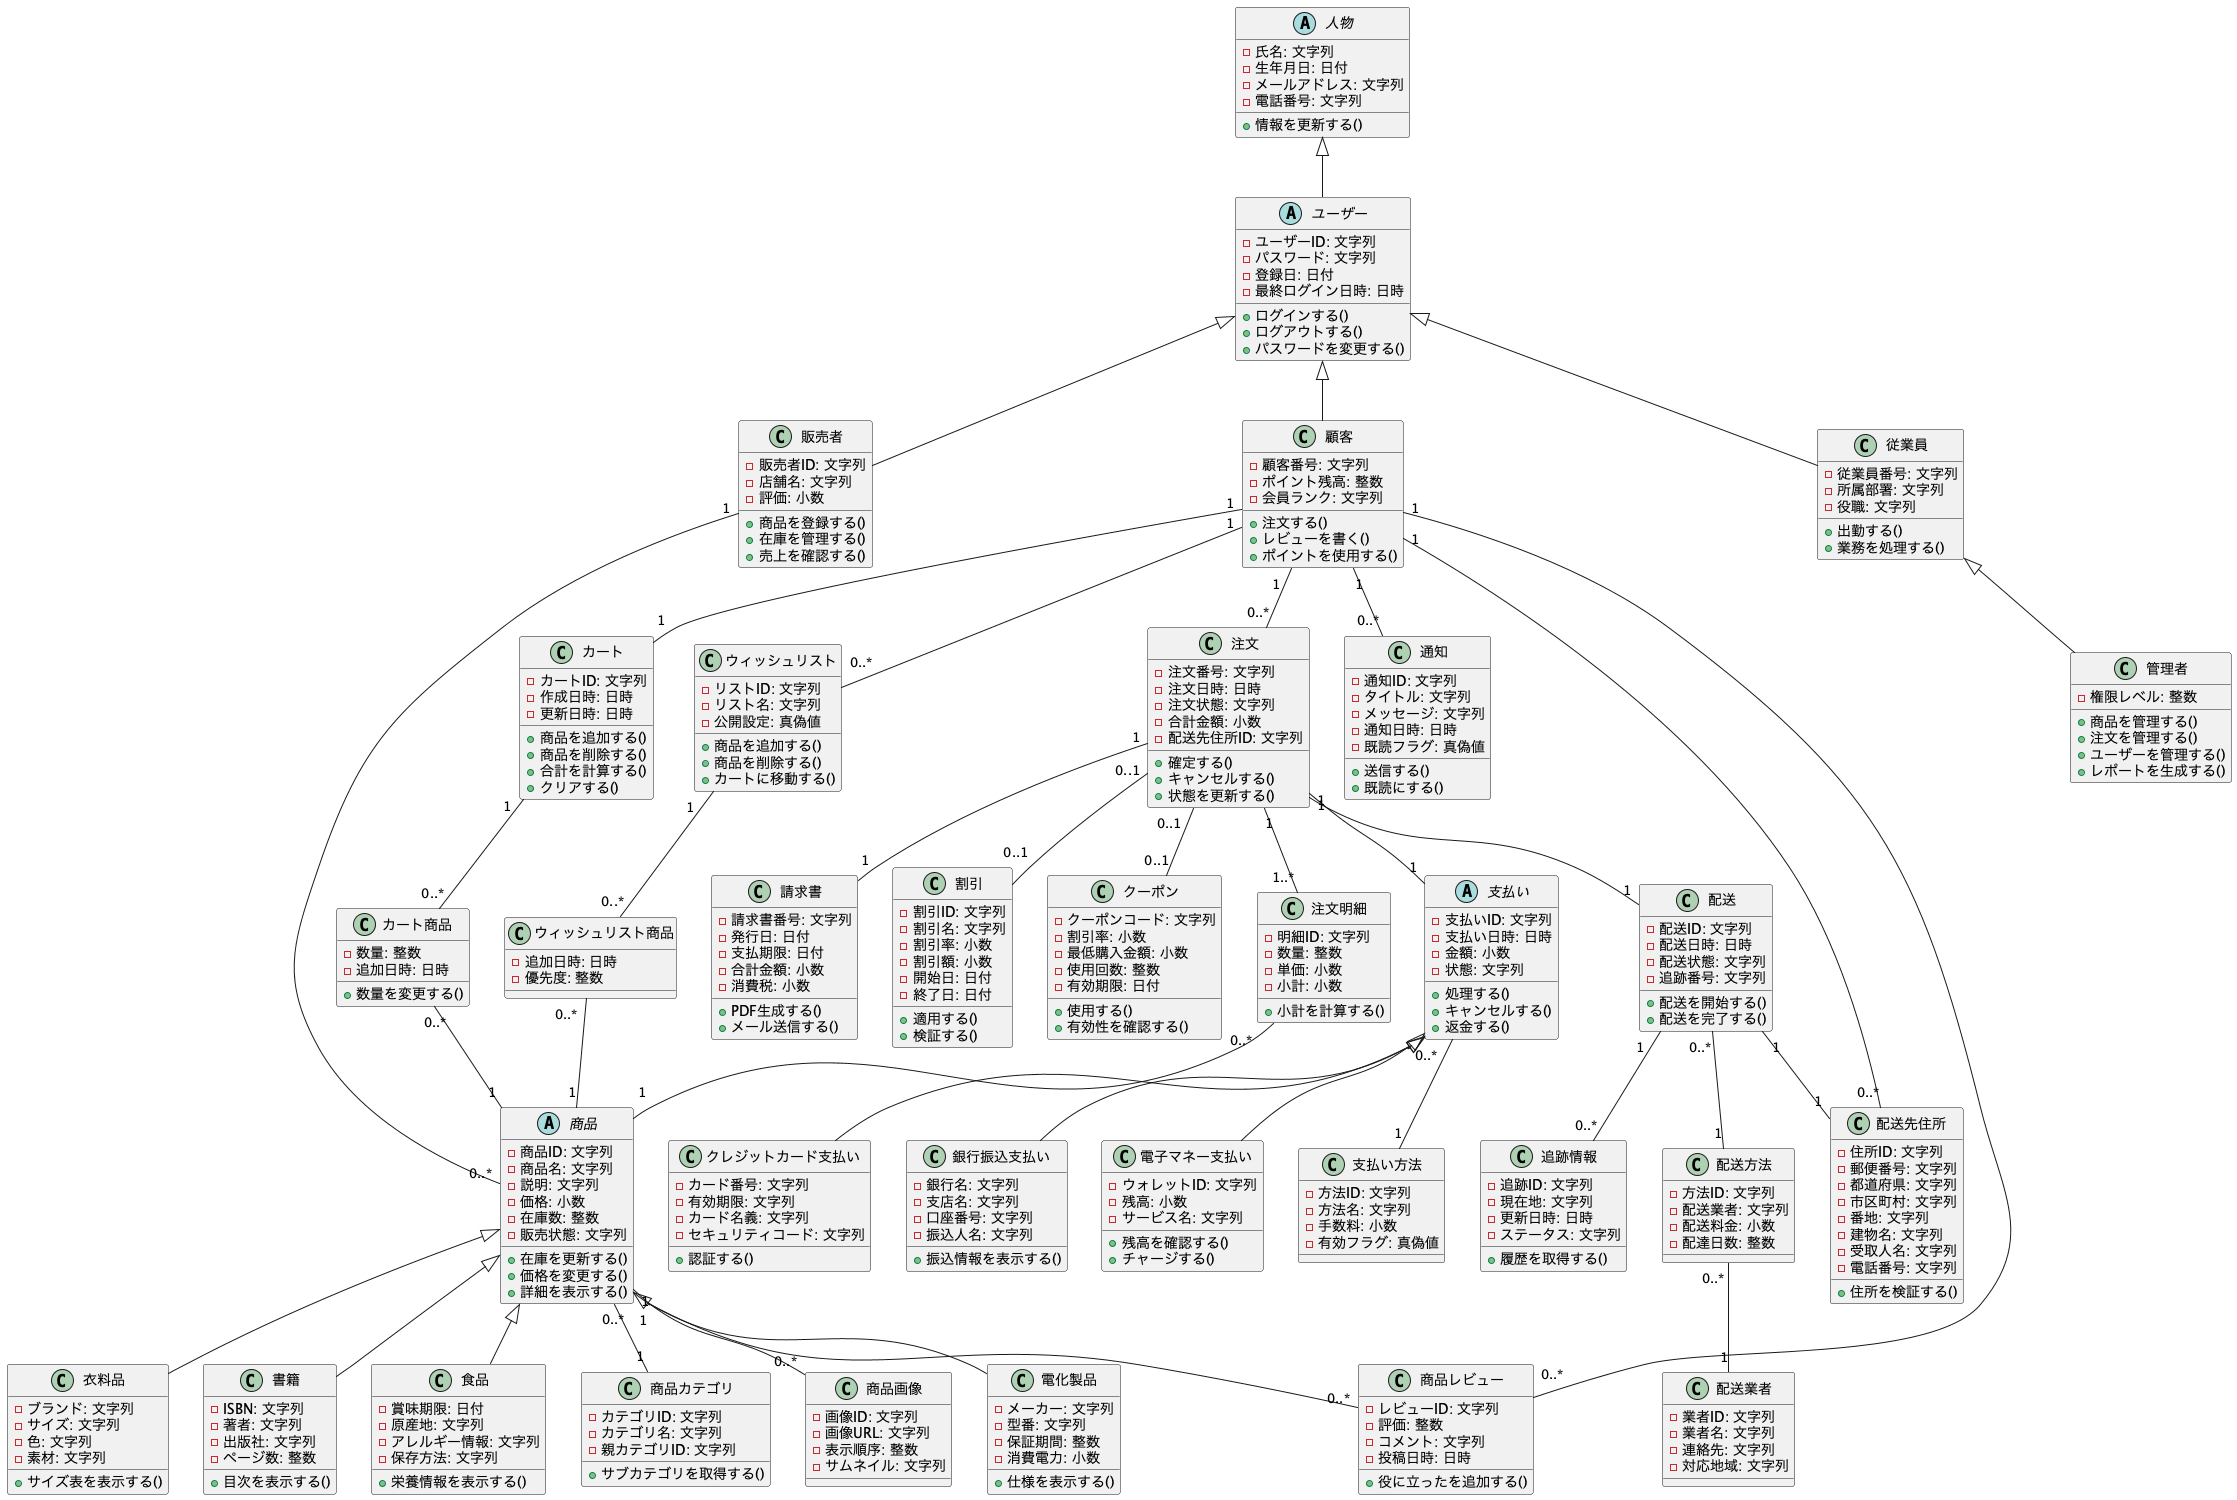

The diagram above was rendered by PlantUML. Its source (embedded in the PNG):
@startuml Eコマースシステム

' ============ 人物関連の階層 ============
abstract class 人物 {
  -氏名: 文字列
  -生年月日: 日付
  -メールアドレス: 文字列
  -電話番号: 文字列
  +情報を更新する()
}

abstract class ユーザー {
  -ユーザーID: 文字列
  -パスワード: 文字列
  -登録日: 日付
  -最終ログイン日時: 日時
  +ログインする()
  +ログアウトする()
  +パスワードを変更する()
}

class 顧客 {
  -顧客番号: 文字列
  -ポイント残高: 整数
  -会員ランク: 文字列
  +注文する()
  +レビューを書く()
  +ポイントを使用する()
}

class 従業員 {
  -従業員番号: 文字列
  -所属部署: 文字列
  -役職: 文字列
  +出勤する()
  +業務を処理する()
}

class 管理者 {
  -権限レベル: 整数
  +商品を管理する()
  +注文を管理する()
  +ユーザーを管理する()
  +レポートを生成する()
}

class 販売者 {
  -販売者ID: 文字列
  -店舗名: 文字列
  -評価: 小数
  +商品を登録する()
  +在庫を管理する()
  +売上を確認する()
}

' ============ 商品関連 ============
abstract class 商品 {
  -商品ID: 文字列
  -商品名: 文字列
  -説明: 文字列
  -価格: 小数
  -在庫数: 整数
  -販売状態: 文字列
  +在庫を更新する()
  +価格を変更する()
  +詳細を表示する()
}

class 電化製品 {
  -メーカー: 文字列
  -型番: 文字列
  -保証期間: 整数
  -消費電力: 小数
  +仕様を表示する()
}

class 衣料品 {
  -ブランド: 文字列
  -サイズ: 文字列
  -色: 文字列
  -素材: 文字列
  +サイズ表を表示する()
}

class 書籍 {
  -ISBN: 文字列
  -著者: 文字列
  -出版社: 文字列
  -ページ数: 整数
  +目次を表示する()
}

class 食品 {
  -賞味期限: 日付
  -原産地: 文字列
  -アレルギー情報: 文字列
  -保存方法: 文字列
  +栄養情報を表示する()
}

class 商品カテゴリ {
  -カテゴリID: 文字列
  -カテゴリ名: 文字列
  -親カテゴリID: 文字列
  +サブカテゴリを取得する()
}

class 商品レビュー {
  -レビューID: 文字列
  -評価: 整数
  -コメント: 文字列
  -投稿日時: 日時
  +役に立ったを追加する()
}

class 商品画像 {
  -画像ID: 文字列
  -画像URL: 文字列
  -表示順序: 整数
  -サムネイル: 文字列
}

' ============ 注文関連 ============
class 注文 {
  -注文番号: 文字列
  -注文日時: 日時
  -注文状態: 文字列
  -合計金額: 小数
  -配送先住所ID: 文字列
  +確定する()
  +キャンセルする()
  +状態を更新する()
}

class 注文明細 {
  -明細ID: 文字列
  -数量: 整数
  -単価: 小数
  -小計: 小数
  +小計を計算する()
}

class カート {
  -カートID: 文字列
  -作成日時: 日時
  -更新日時: 日時
  +商品を追加する()
  +商品を削除する()
  +合計を計算する()
  +クリアする()
}

class カート商品 {
  -数量: 整数
  -追加日時: 日時
  +数量を変更する()
}

class ウィッシュリスト {
  -リストID: 文字列
  -リスト名: 文字列
  -公開設定: 真偽値
  +商品を追加する()
  +商品を削除する()
  +カートに移動する()
}

class ウィッシュリスト商品 {
  -追加日時: 日時
  -優先度: 整数
}

' ============ 支払い関連 ============
abstract class 支払い {
  -支払いID: 文字列
  -支払い日時: 日時
  -金額: 小数
  -状態: 文字列
  +処理する()
  +キャンセルする()
  +返金する()
}

class クレジットカード支払い {
  -カード番号: 文字列
  -有効期限: 文字列
  -カード名義: 文字列
  -セキュリティコード: 文字列
  +認証する()
}

class 銀行振込支払い {
  -銀行名: 文字列
  -支店名: 文字列
  -口座番号: 文字列
  -振込人名: 文字列
  +振込情報を表示する()
}

class 電子マネー支払い {
  -ウォレットID: 文字列
  -残高: 小数
  -サービス名: 文字列
  +残高を確認する()
  +チャージする()
}

class 支払い方法 {
  -方法ID: 文字列
  -方法名: 文字列
  -手数料: 小数
  -有効フラグ: 真偽値
}

' ============ 配送関連 ============
class 配送 {
  -配送ID: 文字列
  -配送日時: 日時
  -配送状態: 文字列
  -追跡番号: 文字列
  +配送を開始する()
  +配送を完了する()
}

class 配送先住所 {
  -住所ID: 文字列
  -郵便番号: 文字列
  -都道府県: 文字列
  -市区町村: 文字列
  -番地: 文字列
  -建物名: 文字列
  -受取人名: 文字列
  -電話番号: 文字列
  +住所を検証する()
}

class 配送方法 {
  -方法ID: 文字列
  -配送業者: 文字列
  -配送料金: 小数
  -配達日数: 整数
}

class 配送業者 {
  -業者ID: 文字列
  -業者名: 文字列
  -連絡先: 文字列
  -対応地域: 文字列
}

class 追跡情報 {
  -追跡ID: 文字列
  -現在地: 文字列
  -更新日時: 日時
  -ステータス: 文字列
  +履歴を取得する()
}

' ============ その他 ============
class 請求書 {
  -請求書番号: 文字列
  -発行日: 日付
  -支払期限: 日付
  -合計金額: 小数
  -消費税: 小数
  +PDF生成する()
  +メール送信する()
}

class 割引 {
  -割引ID: 文字列
  -割引名: 文字列
  -割引率: 小数
  -割引額: 小数
  -開始日: 日付
  -終了日: 日付
  +適用する()
  +検証する()
}

class クーポン {
  -クーポンコード: 文字列
  -割引率: 小数
  -最低購入金額: 小数
  -使用回数: 整数
  -有効期限: 日付
  +使用する()
  +有効性を確認する()
}

class 通知 {
  -通知ID: 文字列
  -タイトル: 文字列
  -メッセージ: 文字列
  -通知日時: 日時
  -既読フラグ: 真偽値
  +送信する()
  +既読にする()
}

' ============ 継承関係 ============
人物 <|-- ユーザー
ユーザー <|-- 顧客
ユーザー <|-- 従業員
従業員 <|-- 管理者
ユーザー <|-- 販売者

商品 <|-- 電化製品
商品 <|-- 衣料品
商品 <|-- 書籍
商品 <|-- 食品

支払い <|-- クレジットカード支払い
支払い <|-- 銀行振込支払い
支払い <|-- 電子マネー支払い

' ============ 関連関係 ============
顧客 "1" -- "0..*" 注文
顧客 "1" -- "1" カート
顧客 "1" -- "0..*" ウィッシュリスト
顧客 "1" -- "0..*" 商品レビュー
顧客 "1" -- "0..*" 配送先住所

販売者 "1" -- "0..*" 商品

商品 "1" -- "0..*" 商品画像
商品 "1" -- "0..*" 商品レビュー
商品 "0..*" -- "1" 商品カテゴリ

注文 "1" -- "1..*" 注文明細
注文 "1" -- "1" 支払い
注文 "1" -- "1" 配送
注文 "1" -- "1" 請求書
注文 "0..1" -- "0..1" 割引
注文 "0..1" -- "0..1" クーポン

注文明細 "0..*" -- "1" 商品

カート "1" -- "0..*" カート商品
カート商品 "0..*" -- "1" 商品

ウィッシュリスト "1" -- "0..*" ウィッシュリスト商品
ウィッシュリスト商品 "0..*" -- "1" 商品

支払い "0..*" -- "1" 支払い方法

配送 "1" -- "1" 配送先住所
配送 "0..*" -- "1" 配送方法
配送 "1" -- "0..*" 追跡情報
配送方法 "0..*" -- "1" 配送業者

顧客 "1" -- "0..*" 通知

@enduml